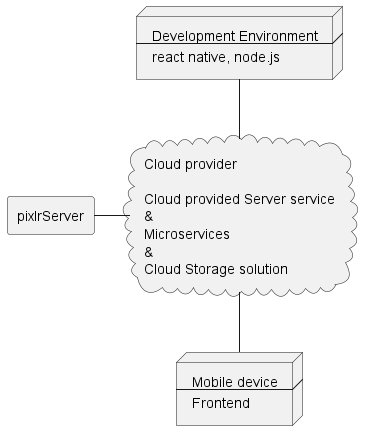

The diagram above was rendered by PlantUML. Its source (embedded in the PNG):
@startuml deplomentView1


agent pixlrServer
node MobileDevice [
Mobile device
----
Frontend
]

cloud Server [
Cloud provider
   
Cloud provided Server service
&
Microservices
&
Cloud Storage solution
]

node DevelopmentEnvironment [
Development Environment
----
react native, node.js
]

MobileDevice -up- Server
DevelopmentEnvironment -- Server
pixlrServer - Server

@enduml